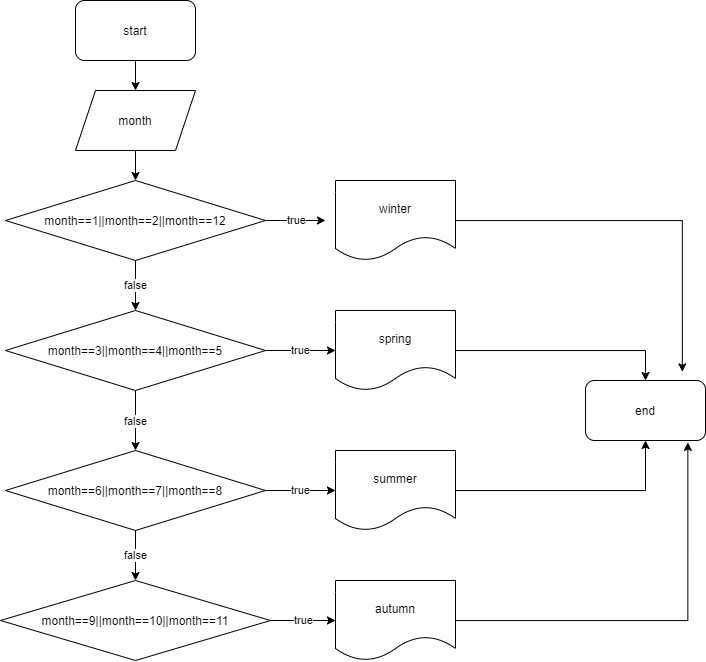

The diagram above was exported from draw.io. Its source (the exported page's mxGraphModel, read from the mxfile embedded in the PNG):
<mxGraphModel dx="920" dy="551" grid="1" gridSize="10" guides="1" tooltips="1" connect="1" arrows="1" fold="1" page="1" pageScale="1" pageWidth="827" pageHeight="1169" math="0" shadow="0">
  <root>
    <mxCell id="WIyWlLk6GJQsqaUBKTNV-0" />
    <mxCell id="WIyWlLk6GJQsqaUBKTNV-1" parent="WIyWlLk6GJQsqaUBKTNV-0" />
    <mxCell id="B7t-QaDQnKcq41fT-b0y-15" style="edgeStyle=orthogonalEdgeStyle;rounded=0;orthogonalLoop=1;jettySize=auto;html=1;entryX=0.5;entryY=0;entryDx=0;entryDy=0;" edge="1" parent="WIyWlLk6GJQsqaUBKTNV-1" source="B7t-QaDQnKcq41fT-b0y-0" target="B7t-QaDQnKcq41fT-b0y-1">
      <mxGeometry relative="1" as="geometry" />
    </mxCell>
    <mxCell id="B7t-QaDQnKcq41fT-b0y-0" value="start" style="rounded=1;whiteSpace=wrap;html=1;" vertex="1" parent="WIyWlLk6GJQsqaUBKTNV-1">
      <mxGeometry x="110" y="40" width="120" height="60" as="geometry" />
    </mxCell>
    <mxCell id="B7t-QaDQnKcq41fT-b0y-16" style="edgeStyle=orthogonalEdgeStyle;rounded=0;orthogonalLoop=1;jettySize=auto;html=1;entryX=0.5;entryY=0;entryDx=0;entryDy=0;" edge="1" parent="WIyWlLk6GJQsqaUBKTNV-1" source="B7t-QaDQnKcq41fT-b0y-1" target="B7t-QaDQnKcq41fT-b0y-2">
      <mxGeometry relative="1" as="geometry" />
    </mxCell>
    <mxCell id="B7t-QaDQnKcq41fT-b0y-1" value="month" style="shape=parallelogram;perimeter=parallelogramPerimeter;whiteSpace=wrap;html=1;fixedSize=1;" vertex="1" parent="WIyWlLk6GJQsqaUBKTNV-1">
      <mxGeometry x="110" y="130" width="120" height="60" as="geometry" />
    </mxCell>
    <mxCell id="B7t-QaDQnKcq41fT-b0y-3" value="true" style="edgeStyle=orthogonalEdgeStyle;rounded=0;orthogonalLoop=1;jettySize=auto;html=1;" edge="1" parent="WIyWlLk6GJQsqaUBKTNV-1" source="B7t-QaDQnKcq41fT-b0y-2">
      <mxGeometry relative="1" as="geometry">
        <mxPoint x="360" y="260" as="targetPoint" />
      </mxGeometry>
    </mxCell>
    <mxCell id="B7t-QaDQnKcq41fT-b0y-17" value="false" style="edgeStyle=orthogonalEdgeStyle;rounded=0;orthogonalLoop=1;jettySize=auto;html=1;entryX=0.5;entryY=0;entryDx=0;entryDy=0;" edge="1" parent="WIyWlLk6GJQsqaUBKTNV-1" source="B7t-QaDQnKcq41fT-b0y-2" target="B7t-QaDQnKcq41fT-b0y-6">
      <mxGeometry relative="1" as="geometry" />
    </mxCell>
    <mxCell id="B7t-QaDQnKcq41fT-b0y-2" value="month==1||month==2||month==12" style="rhombus;whiteSpace=wrap;html=1;" vertex="1" parent="WIyWlLk6GJQsqaUBKTNV-1">
      <mxGeometry x="40" y="220" width="260" height="80" as="geometry" />
    </mxCell>
    <mxCell id="B7t-QaDQnKcq41fT-b0y-21" style="edgeStyle=orthogonalEdgeStyle;rounded=0;orthogonalLoop=1;jettySize=auto;html=1;entryX=0.807;entryY=-0.144;entryDx=0;entryDy=0;entryPerimeter=0;" edge="1" parent="WIyWlLk6GJQsqaUBKTNV-1" source="B7t-QaDQnKcq41fT-b0y-4" target="B7t-QaDQnKcq41fT-b0y-20">
      <mxGeometry relative="1" as="geometry" />
    </mxCell>
    <mxCell id="B7t-QaDQnKcq41fT-b0y-4" value="winter" style="shape=document;whiteSpace=wrap;html=1;boundedLbl=1;" vertex="1" parent="WIyWlLk6GJQsqaUBKTNV-1">
      <mxGeometry x="370" y="220" width="120" height="80" as="geometry" />
    </mxCell>
    <mxCell id="B7t-QaDQnKcq41fT-b0y-7" value="true" style="edgeStyle=orthogonalEdgeStyle;rounded=0;orthogonalLoop=1;jettySize=auto;html=1;" edge="1" parent="WIyWlLk6GJQsqaUBKTNV-1" source="B7t-QaDQnKcq41fT-b0y-6">
      <mxGeometry relative="1" as="geometry">
        <mxPoint x="370" y="390" as="targetPoint" />
      </mxGeometry>
    </mxCell>
    <mxCell id="B7t-QaDQnKcq41fT-b0y-18" value="false" style="edgeStyle=orthogonalEdgeStyle;rounded=0;orthogonalLoop=1;jettySize=auto;html=1;entryX=0.5;entryY=0;entryDx=0;entryDy=0;" edge="1" parent="WIyWlLk6GJQsqaUBKTNV-1" source="B7t-QaDQnKcq41fT-b0y-6" target="B7t-QaDQnKcq41fT-b0y-9">
      <mxGeometry relative="1" as="geometry" />
    </mxCell>
    <mxCell id="B7t-QaDQnKcq41fT-b0y-6" value="month==3||month==4||month==5" style="rhombus;whiteSpace=wrap;html=1;" vertex="1" parent="WIyWlLk6GJQsqaUBKTNV-1">
      <mxGeometry x="40" y="350" width="260" height="80" as="geometry" />
    </mxCell>
    <mxCell id="B7t-QaDQnKcq41fT-b0y-22" style="edgeStyle=orthogonalEdgeStyle;rounded=0;orthogonalLoop=1;jettySize=auto;html=1;entryX=0.5;entryY=0;entryDx=0;entryDy=0;" edge="1" parent="WIyWlLk6GJQsqaUBKTNV-1" source="B7t-QaDQnKcq41fT-b0y-8" target="B7t-QaDQnKcq41fT-b0y-20">
      <mxGeometry relative="1" as="geometry" />
    </mxCell>
    <mxCell id="B7t-QaDQnKcq41fT-b0y-8" value="spring" style="shape=document;whiteSpace=wrap;html=1;boundedLbl=1;" vertex="1" parent="WIyWlLk6GJQsqaUBKTNV-1">
      <mxGeometry x="370" y="350" width="120" height="80" as="geometry" />
    </mxCell>
    <mxCell id="B7t-QaDQnKcq41fT-b0y-10" value="true" style="edgeStyle=orthogonalEdgeStyle;rounded=0;orthogonalLoop=1;jettySize=auto;html=1;" edge="1" parent="WIyWlLk6GJQsqaUBKTNV-1" source="B7t-QaDQnKcq41fT-b0y-9">
      <mxGeometry relative="1" as="geometry">
        <mxPoint x="370" y="530" as="targetPoint" />
      </mxGeometry>
    </mxCell>
    <mxCell id="B7t-QaDQnKcq41fT-b0y-19" value="false" style="edgeStyle=orthogonalEdgeStyle;rounded=0;orthogonalLoop=1;jettySize=auto;html=1;entryX=0.5;entryY=0;entryDx=0;entryDy=0;" edge="1" parent="WIyWlLk6GJQsqaUBKTNV-1" source="B7t-QaDQnKcq41fT-b0y-9" target="B7t-QaDQnKcq41fT-b0y-12">
      <mxGeometry relative="1" as="geometry" />
    </mxCell>
    <mxCell id="B7t-QaDQnKcq41fT-b0y-9" value="month==6||month==7||month==8" style="rhombus;whiteSpace=wrap;html=1;" vertex="1" parent="WIyWlLk6GJQsqaUBKTNV-1">
      <mxGeometry x="40" y="490" width="260" height="80" as="geometry" />
    </mxCell>
    <mxCell id="B7t-QaDQnKcq41fT-b0y-23" style="edgeStyle=orthogonalEdgeStyle;rounded=0;orthogonalLoop=1;jettySize=auto;html=1;entryX=0.5;entryY=1;entryDx=0;entryDy=0;" edge="1" parent="WIyWlLk6GJQsqaUBKTNV-1" source="B7t-QaDQnKcq41fT-b0y-11" target="B7t-QaDQnKcq41fT-b0y-20">
      <mxGeometry relative="1" as="geometry" />
    </mxCell>
    <mxCell id="B7t-QaDQnKcq41fT-b0y-11" value="summer" style="shape=document;whiteSpace=wrap;html=1;boundedLbl=1;" vertex="1" parent="WIyWlLk6GJQsqaUBKTNV-1">
      <mxGeometry x="370" y="490" width="120" height="80" as="geometry" />
    </mxCell>
    <mxCell id="B7t-QaDQnKcq41fT-b0y-13" value="true" style="edgeStyle=orthogonalEdgeStyle;rounded=0;orthogonalLoop=1;jettySize=auto;html=1;" edge="1" parent="WIyWlLk6GJQsqaUBKTNV-1" source="B7t-QaDQnKcq41fT-b0y-12">
      <mxGeometry relative="1" as="geometry">
        <mxPoint x="370" y="660" as="targetPoint" />
      </mxGeometry>
    </mxCell>
    <mxCell id="B7t-QaDQnKcq41fT-b0y-12" value="month==9||month==10||month==11" style="rhombus;whiteSpace=wrap;html=1;" vertex="1" parent="WIyWlLk6GJQsqaUBKTNV-1">
      <mxGeometry x="35" y="620" width="270" height="80" as="geometry" />
    </mxCell>
    <mxCell id="B7t-QaDQnKcq41fT-b0y-24" style="edgeStyle=orthogonalEdgeStyle;rounded=0;orthogonalLoop=1;jettySize=auto;html=1;entryX=0.853;entryY=1.032;entryDx=0;entryDy=0;entryPerimeter=0;" edge="1" parent="WIyWlLk6GJQsqaUBKTNV-1" source="B7t-QaDQnKcq41fT-b0y-14" target="B7t-QaDQnKcq41fT-b0y-20">
      <mxGeometry relative="1" as="geometry" />
    </mxCell>
    <mxCell id="B7t-QaDQnKcq41fT-b0y-14" value="autumn" style="shape=document;whiteSpace=wrap;html=1;boundedLbl=1;" vertex="1" parent="WIyWlLk6GJQsqaUBKTNV-1">
      <mxGeometry x="370" y="620" width="120" height="80" as="geometry" />
    </mxCell>
    <mxCell id="B7t-QaDQnKcq41fT-b0y-20" value="end" style="rounded=1;whiteSpace=wrap;html=1;" vertex="1" parent="WIyWlLk6GJQsqaUBKTNV-1">
      <mxGeometry x="620" y="420" width="120" height="60" as="geometry" />
    </mxCell>
  </root>
</mxGraphModel>